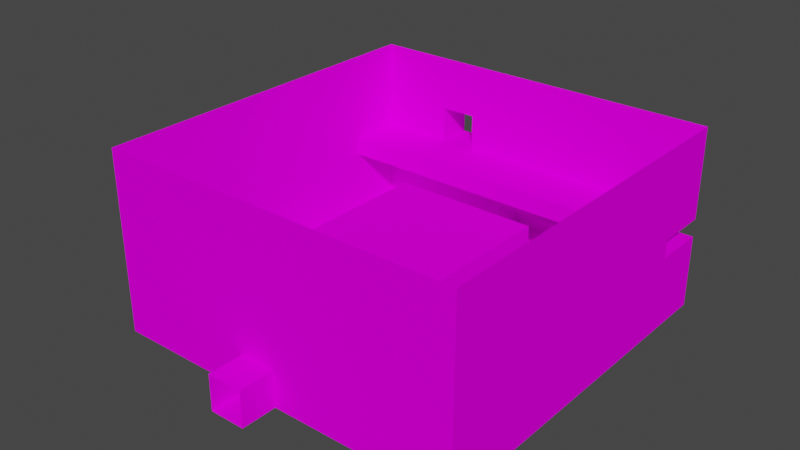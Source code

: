 # Source: map.blend  (saved by Blender 2.81.16; exported with 4.5.12 LTS)
import bpy
from mathutils import Matrix  # noqa: F401  (used for matrix-valued properties, if any)

bpy.ops.wm.read_factory_settings(use_empty=True)
scene = bpy.context.scene
scene.name = 'Scene'

# ---- collections
col_collection = bpy.data.collections.new('Collection'); scene.collection.children.link(col_collection)

# ---- images (referenced by path relative to the original .blend; pixels are not part of the script)
import os
ASSET_DIR = os.environ.get("B2B_ASSET_DIR", "")  # directory of the original .blend (textures are referenced by path, not embedded)
HERE = os.path.dirname(os.path.abspath(__file__))  # packed textures are extracted next to this script under _unpacked/

def load_image(name, relpath, width, height, colorspace="sRGB"):
    """Load a texture the original file referenced (path relative to the .blend, or extracted next to this script)."""
    p = next((c for c in (os.path.join(HERE, relpath), os.path.join(ASSET_DIR, relpath)) if relpath and os.path.exists(c)), "")
    if p:
        img = bpy.data.images.load(p, check_existing=True)
        img.name = name
    else:  # same state as the original file: an image datablock whose file is absent (Cycles renders it pink)
        img = bpy.data.images.new(name, width, height)
        img.source = "FILE"
        img.filepath = "//" + (relpath or name)
    img.colorspace_settings.name = colorspace
    return img
img_grid_png = load_image('grid.png', 'grid.png', 1024, 1024, 'sRGB')

# ---- materials (node trees are filled in below, after node groups)
mat_generic = bpy.data.materials.new('generic')
mat_generic.alpha_threshold = 0.0
mat_generic.use_backface_culling = True
mat_generic.use_transparent_shadow = False
mat_generic.line_color = (0.0, 0.0, 0.0, 1.0)

# ---- material node trees
mat_generic.use_nodes = True; mat_generic.node_tree.nodes.clear()
_N = mat_generic.node_tree.nodes; _L = mat_generic.node_tree.links
n0 = _N.new('ShaderNodeOutputMaterial'); n0.name = 'Material Output'; n0.location = (300, 300)
n1 = _N.new('ShaderNodeBsdfPrincipled'); n1.name = 'Principled BSDF'; n1.location = (10, 300)
n1.distribution = 'GGX'
n1.subsurface_method = 'BURLEY'
n1.inputs[2].default_value = 1.0
n1.inputs[3].default_value = 1.45
n1.inputs[13].default_value = 0.0
n1.inputs[20].default_value = 0.0
n1.inputs[27].default_value = (0.0, 0.0, 0.0, 1.0)
n1.inputs[28].default_value = 1.0
n2 = _N.new('ShaderNodeTexImage'); n2.name = 'Image Texture'; n2.location = (-280, 280)
n2.image = img_grid_png
_L.new(n1.outputs[0], n0.inputs[0])
_L.new(n2.outputs[0], n1.inputs[0])
n0.is_active_output = True

# ---- world
world_world = bpy.data.worlds.new('World'); scene.world = world_world
world_world.use_nodes = True; world_world.node_tree.nodes.clear()
_N = world_world.node_tree.nodes; _L = world_world.node_tree.links
n0 = _N.new('ShaderNodeOutputWorld'); n0.name = 'World Output'; n0.location = (300, 300)
n1 = _N.new('ShaderNodeBackground'); n1.name = 'Background'; n1.location = (10, 300)
n1.inputs[0].default_value = (0.05088, 0.05088, 0.05088, 1.0)
_L.new(n1.outputs[0], n0.inputs[0])
n0.is_active_output = True
world_world.color = (0.05088, 0.05088, 0.05088)
world_world.use_sun_shadow = False
world_world.sun_shadow_jitter_overblur = 0.0

# ---- meshes
me_room_1 = bpy.data.meshes.new('room_1')
me_room_1.from_pydata([(-4.0, -3.0, 0.0), (-4.0, -3.0, 5.0), (-4.0, 4.0, 0.0), (-4.0, 4.0, 5.0), (4.0, -3.0, 5.0), (4.0, 4.0, 0.0), (4.0, 4.0, 5.0), (-3.0, 4.0, 0.0), (4.0, -3.0, 0.0), (-1.0, 4.0, 0.0), (-3.0, 4.0, 2.0), (-1.0, 4.0, 2.0), (-1.0, 7.0, 0.0), (-3.0, 7.0, 0.0), (-3.0, 7.0, 2.0), (-1.0, 7.0, 2.0), (2.0, 2.0, -5.96e-08), (2.0, 2.0, 2.0), (2.0, 4.0, -5.96e-08), (2.0, 4.0, 2.0), (4.0, 2.0, -5.96e-08), (4.0, 2.0, 2.0), (4.0, 4.0, 2.0)], [], [(9, 8, 5), (6, 4, 1, 3), (2, 0, 7), (7, 0, 8, 9), (10, 11, 6, 3), (9, 11, 15, 12), (2, 7, 10, 3), (8, 0, 1, 4), (5, 8, 4, 6), (9, 5, 6, 11), (0, 2, 3, 1), (10, 7, 13, 14), (11, 10, 14, 15), (7, 9, 12, 13), (16, 17, 19, 18), (20, 21, 17, 16), (22, 19, 17, 21)])
_uv = me_room_1.uv_layers.new(name='UVMap')
_uv.uv.foreach_set('vector', [-4.0, -6.0, -6.5, -2.5, -6.5, -6.0, -2.5, -7.5, 1.0, -7.5, 1.0, -3.5, -2.5, -3.5, -2.5, -6.0, -2.5, -2.5, -3.0, -6.0, -3.0, -6.0, -2.5, -2.5, -6.5, -2.5, -4.0, -6.0, -5.5, 1.0, -5.5, 0.0, -4.0, -2.5, -4.0, 1.5, -3.0, -1.0, -4.0, -1.0, -4.0, -2.5, -3.0, -2.5, -6.5, 1.5, -6.5, 1.0, -5.5, 1.0, -4.0, 1.5, 0.0, -3.5, 4.768e-07, 0.5, -2.5, 0.5, -2.5, -3.5, 3.5, -7.5, 3.5, -4.0, 1.0, -4.0, 1.0, -7.5, -6.5, 0.0, -6.5, -2.5, -4.0, -2.5, -5.5, 0.0, 2.5, -3.5, 2.5, 0.0, 9.537e-07, 4.768e-07, 4.768e-07, -3.5, -3.0, 0.5, -4.0, 0.5, -4.0, -1.0, -3.0, -1.0, 4.768e-07, 4.768e-07, 1.0, 0.0, 1.0, 1.5, 4.768e-07, 1.5, -3.0, -6.0, -4.0, -6.0, -4.0, -7.5, -3.0, -7.5, 1.0, 2.0, 0.0, 2.0, 0.0, 1.0, 1.0, 1.0, 1.0, 1.0, 1.0, 5.96e-08, 2.0, 0.0, 2.0, 1.0, 1.0, 4.768e-07, 1.0, 1.0, 0.0, 1.0, 4.768e-07, 0.0])
me_room_1.materials.append(mat_generic)
me_room_1.use_remesh_fix_poles = True
me_room_1.use_remesh_preserve_attributes = False
me_room_1.use_mirror_vertex_groups = False
me_room_1.update()
me_room_l = bpy.data.meshes.new('room_L')
me_room_l.from_pydata([(-1.0, -1.0, -1.0), (-1.0, -1.0, 1.0), (-1.0, 1.0, -1.0), (-1.0, 1.0, 1.0), (1.0, -1.0, -1.0), (1.0, -1.0, 1.0), (1.0, 1.0, -1.0), (1.0, 1.0, 1.0), (3.0, 1.0, 1.0), (3.0, 1.0, -1.0), (3.0, -1.0, -1.0), (3.0, -1.0, 1.0), (-1.0, 3.0, 1.0), (-1.0, 3.0, -1.0), (1.0, 3.0, -1.0), (1.0, 3.0, 1.0)], [], [(0, 2, 3, 1), (3, 12, 15, 7), (5, 11, 10, 4), (4, 0, 1, 5), (2, 0, 4, 6), (7, 5, 1, 3), (4, 10, 9, 6), (7, 8, 11, 5), (6, 9, 8, 7), (2, 13, 12, 3), (7, 15, 14, 6), (6, 14, 13, 2)])
_uv = me_room_l.uv_layers.new(name='UVMap')
_uv.uv.foreach_set('vector', [4.0, 2.0, 4.0, 1.0, 3.0, 1.0, 3.0, 2.0, 1.0, 2.0, 2.0, 2.0, 2.0, 1.0, 1.0, 1.0, 3.0, 1.0, 3.0, 0.0, 2.0, 0.0, 2.0, 1.0, 2.0, 1.0, 2.0, 2.0, 3.0, 2.0, 3.0, 1.0, 1.0, 4.0, 2.0, 4.0, 2.0, 3.0, 1.0, 3.0, 1.0, 1.0, 1.788e-07, 1.0, 3.278e-07, 2.0, 1.0, 2.0, 2.0, 3.0, 2.0, 2.0, 1.0, 2.0, 1.0, 3.0, 1.0, 1.0, 1.0, 0.0, 0.0, 0.0, 1.788e-07, 1.0, 3.0, 3.0, 3.0, 2.0, 2.0, 2.0, 2.0, 3.0, 4.0, 1.0, 4.0, 0.0, 3.0, 0.0, 3.0, 1.0, 3.0, 2.0, 3.0, 3.0, 4.0, 3.0, 4.0, 2.0, 1.0, 3.0, 0.0, 3.0, 0.0, 4.0, 1.0, 4.0])
me_room_l.materials.append(mat_generic)
me_room_l.use_remesh_fix_poles = True
me_room_l.use_remesh_preserve_attributes = False
me_room_l.use_mirror_vertex_groups = False
me_room_l.update()
me_room_t = bpy.data.meshes.new('room_T')
me_room_t.from_pydata([(-1.0, -1.0, -1.0), (-1.0, -1.0, 1.0), (-1.0, 1.0, -1.0), (-1.0, 1.0, 1.0), (1.0, -1.0, -1.0), (1.0, -1.0, 1.0), (1.0, 1.0, -1.0), (1.0, 1.0, 1.0), (3.0, 1.0, 1.0), (3.0, 1.0, -1.0), (3.0, -1.0, -1.0), (3.0, -1.0, 1.0), (-1.0, -3.0, -1.0), (-1.0, -3.0, 1.0), (1.0, -3.0, 1.0), (1.0, -3.0, -1.0), (-1.0, 3.0, 1.0), (-1.0, 3.0, -1.0), (1.0, 3.0, -1.0), (1.0, 3.0, 1.0)], [], [(0, 2, 3, 1), (6, 18, 17, 2), (5, 11, 10, 4), (5, 14, 13, 1), (2, 0, 4, 6), (7, 5, 1, 3), (4, 10, 9, 6), (7, 8, 11, 5), (6, 9, 8, 7), (4, 15, 14, 5), (1, 13, 12, 0), (0, 12, 15, 4), (3, 16, 19, 7), (2, 17, 16, 3), (7, 19, 18, 6)])
_uv = me_room_t.uv_layers.new(name='UVMap')
_uv.uv.foreach_set('vector', [5.0, 1.0, 5.0, 2.0, 4.0, 2.0, 4.0, 1.0, 1.0, 2.0, 1.0, 3.0, 7.153e-07, 3.0, 4.768e-07, 2.0, 1.788e-07, 4.0, 0.0, 3.0, 1.0, 3.0, 1.0, 4.0, 3.0, 2.0, 3.0, 3.0, 2.0, 3.0, 2.0, 2.0, 4.768e-07, 2.0, 2.384e-07, 1.0, 1.0, 1.0, 1.0, 2.0, 3.0, 1.0, 3.0, 2.0, 2.0, 2.0, 2.0, 1.0, 1.0, 1.0, 2.0, 1.0, 2.0, 2.0, 1.0, 2.0, 3.0, 1.0, 4.0, 1.0, 4.0, 2.0, 3.0, 2.0, 4.0, 4.0, 3.0, 4.0, 3.0, 3.0, 4.0, 3.0, 2.0, 3.0, 2.0, 4.0, 1.0, 4.0, 1.0, 3.0, 4.0, 1.0, 4.0, 4.768e-07, 5.0, 0.0, 5.0, 1.0, 2.384e-07, 1.0, 0.0, 0.0, 1.0, 0.0, 1.0, 1.0, 2.0, 1.0, 2.0, 0.0, 3.0, 0.0, 3.0, 1.0, 5.0, 2.0, 5.0, 3.0, 4.0, 3.0, 4.0, 2.0, 2.0, 4.0, 2.0, 3.0, 3.0, 3.0, 3.0, 4.0])
me_room_t.materials.append(mat_generic)
me_room_t.use_remesh_fix_poles = True
me_room_t.use_remesh_preserve_attributes = False
me_room_t.use_mirror_vertex_groups = False
me_room_t.update()
me_room_2 = bpy.data.meshes.new('room_2')
me_room_2.from_pydata([(-1.0, -1.0, -1.0), (-1.0, -1.0, 0.0), (-1.0, 1.0, -1.0), (-1.0, 1.0, 0.0), (1.0, -1.0, -1.0), (1.0, -1.0, 0.0), (1.0, 1.0, -1.0), (1.0, 1.0, 0.0), (-0.2, -1.0, -1.0), (-1.49e-08, -1.0, -1.0), (-1.49e-08, -1.0, -0.8), (-0.2, -1.0, -0.8), (-0.2, 1.0, -0.8), (0.2, 1.0, -0.8), (-1.0, 1.0, -0.6), (1.0, 1.0, -0.5), (-1.0, 1.0, -0.5), (1.0, 1.0, -0.6), (-1.0, 0.7, -0.5), (-1.0, 0.7, -0.6), (1.0, 0.7, -0.5), (1.0, 0.7, -0.6), (-1.0, -0.8, -1.0), (-1.0, -0.6, -1.0), (-1.0, -0.6, -0.8), (-1.0, -0.8, -0.8), (-1.2, -0.8, -1.0), (-1.2, -0.6, -1.0), (-1.2, -0.6, -0.8), (-1.2, -0.8, -0.8), (-0.2, -1.2, -1.0), (-1.49e-08, -1.2, -1.0), (-1.49e-08, -1.2, -0.8), (-0.2, -1.2, -0.8), (-1.0, -0.5, -1.0), (-1.0, -0.5, -0.8), (-1.0, -0.3, -1.0), (-1.0, -0.3, -0.8), (-0.8, -0.5, -1.0), (-0.8, -0.5, -0.8), (-0.8, -0.3, -1.0), (-0.8, -0.3, -0.8), (0.2, 1.0, -1.0), (-0.2, 1.0, -1.0), (0.1, 0.0, -1.0), (0.7, 0.0, -1.0), (0.1, 0.2, -1.0), (0.7, 0.2, -1.0), (0.1, 0.0, -0.8), (0.7, 0.0, -0.8), (0.1, 0.2, -0.8), (0.7, 0.2, -0.8), (0.1, -0.3, -1.0), (0.7, -0.3, -1.0), (0.1, -0.1, -1.0), (0.7, -0.1, -1.0), (0.1, -0.3, -0.8), (0.7, -0.3, -0.8), (0.1, -0.1, -0.8), (0.7, -0.1, -0.8), (0.1, -0.6, -1.0), (0.7, -0.6, -1.0), (0.1, -0.4, -1.0), (0.7, -0.4, -1.0), (0.1, -0.6, -0.8), (0.7, -0.6, -0.8), (0.1, -0.4, -0.8), (0.7, -0.4, -0.8), (-0.4, 1.0, -0.5), (-0.6, 1.0, -0.5), (-0.6, 1.0, -0.3), (-0.4, 1.0, -0.3), (-0.4, 1.2, -0.5), (-0.6, 1.2, -0.5), (-0.6, 1.2, -0.3), (-0.4, 1.2, -0.3), (-0.2, 1.2, -0.8), (0.2, 1.2, -0.8), (0.2, 1.2, -1.0), (-0.2, 1.2, -1.0)], [], [(22, 0, 8), (10, 11, 1, 5), (12, 13, 17, 14), (2, 43, 12, 14), (4, 9, 10, 5), (8, 0, 1, 11), (6, 21, 17), (42, 6, 17, 13), (19, 21, 20, 18), (7, 71, 68, 15), (14, 17, 21, 19), (18, 69, 16), (2, 14, 19), (3, 18, 16), (15, 20, 7), (23, 22, 8), (8, 9, 4, 42, 43, 23), (0, 22, 25), (1, 0, 25), (7, 20, 5), (20, 21, 4, 5), (24, 23, 2, 19), (3, 24, 19, 18), (1, 25, 24, 3), (24, 25, 29, 28), (25, 22, 26, 29), (22, 23, 27, 26), (23, 24, 28, 27), (11, 10, 32, 33), (9, 8, 30, 31), (10, 9, 31, 32), (8, 11, 33, 30), (36, 37, 41, 40), (40, 41, 39, 38), (38, 39, 35, 34), (41, 37, 35, 39), (21, 6, 4), (2, 23, 43), (6, 42, 4), (48, 49, 51, 50), (47, 46, 50, 51), (44, 45, 49, 48), (45, 47, 51, 49), (46, 44, 48, 50), (56, 57, 59, 58), (55, 54, 58, 59), (52, 53, 57, 56), (53, 55, 59, 57), (54, 52, 56, 58), (64, 65, 67, 66), (63, 62, 66, 67), (60, 61, 65, 64), (61, 63, 67, 65), (62, 60, 64, 66), (15, 68, 20), (68, 69, 18, 20), (16, 69, 70, 3), (3, 70, 71, 7), (70, 69, 73, 74), (71, 70, 74, 75), (69, 68, 72, 73), (68, 71, 75, 72), (42, 13, 77, 78), (13, 12, 76, 77), (12, 43, 79, 76), (43, 42, 78, 79), (76, 79, 78, 77)])
_uv = me_room_2.uv_layers.new(name='UVMap')
_uv.uv.foreach_set('vector', [-8.0, -1.311e-06, -9.0, -1.311e-06, -9.0, -4.0, -6.0, 6.0, -6.0, 7.0, -10.0, 11.0, -10.0, 1.0, 9.5, -4.0, 9.5, -6.0, 10.5, -10.0, 10.5, -1.311e-06, 8.5, -7.153e-07, 8.5, -4.0, 9.5, -4.0, 10.5, -1.311e-06, -5.0, 1.0, -5.0, 6.0, -6.0, 6.0, -10.0, 1.0, -5.0, 7.0, -5.0, 11.0, -10.0, 11.0, -6.0, 7.0, 6.0, -1.311e-06, 4.0, 1.5, 4.0, -1.311e-06, 8.5, -6.0, 8.5, -10.0, 10.5, -10.0, 9.5, -6.0, 11.0, -10.0, 11.0, -1.311e-06, 10.5, -1.311e-06, 10.5, -10.0, 8.5, -10.0, 7.0, -3.0, 6.0, -3.0, 6.0, -10.0, -5.0, 11.0, -5.0, 1.0, -3.5, 1.0, -3.5, 11.0, 8.5, -1.311e-06, 7.0, 2.0, 7.0, -1.311e-06, 6.0, -2.623e-06, 4.0, -1.967e-06, 4.0, -1.5, 1.0, -1.311e-06, 3.5, -1.5, 3.5, -1.967e-06, 3.5, -1.311e-06, 3.5, 1.5, 1.0, -1.311e-06, -7.0, -1.967e-06, -8.0, -1.311e-06, -9.0, -4.0, -9.0, -4.0, -9.0, -5.0, -9.0, -10.0, 1.0, -6.0, 1.0, -4.0, -7.0, -1.967e-06, 6.0, -10.0, 6.0, -9.0, 5.0, -9.0, 1.0, -10.0, 6.0, -10.0, 5.0, -9.0, 1.0, -1.311e-06, 3.5, 1.5, 1.0, 10.0, 3.5, 1.5, 4.0, 1.5, 6.0, 10.0, 1.0, 10.0, 5.0, -8.0, 6.0, -8.0, 6.0, -2.623e-06, 4.0, -1.5, 1.0, -1.311e-06, 5.0, -8.0, 4.0, -1.5, 3.5, -1.5, 1.0, -10.0, 5.0, -9.0, 5.0, -8.0, 1.0, -1.311e-06, 7.0, 10.0, 7.0, 11.0, 6.0, 11.0, 6.0, 10.0, 9.0, 10.0, 9.0, 11.0, 8.0, 11.0, 8.0, 10.0, -8.0, -1.311e-06, -7.0, -1.967e-06, -7.0, 1.0, -8.0, 1.0, 8.5, 10.0, 8.5, 9.0, 9.5, 9.0, 9.5, 10.0, 8.5, 5.0, 8.5, 4.0, 9.5, 4.0, 9.5, 5.0, -9.0, -5.0, -9.0, -4.0, -10.0, -4.0, -10.0, -5.0, -2.5, 10.0, -1.5, 10.0, -1.5, 11.0, -2.5, 11.0, -0.5, 10.0, -1.5, 10.0, -1.5, 9.0, -0.5, 9.0, 3.5, 11.0, 3.5, 10.0, 4.5, 10.0, 4.5, 11.0, -0.5, 10.0, -0.5, 11.0, -1.5, 11.0, -1.5, 10.0, 1.5, 11.0, 1.5, 10.0, 2.5, 10.0, 2.5, 11.0, 9.5, 7.0, 8.5, 7.0, 8.5, 6.0, 9.5, 6.0, 4.0, 1.5, 6.0, -1.311e-06, 6.0, 10.0, 1.0, -3.219e-06, -7.0, -1.967e-06, 1.0, -4.0, 1.0, -10.0, 1.0, -6.0, -9.0, -10.0, -3.5, 10.0, -3.5, 7.0, -2.5, 7.0, -2.5, 10.0, -2.5, 4.0, -2.5, 7.0, -3.5, 7.0, -3.5, 4.0, -0.5, 4.0, -0.5, 1.0, 0.5, 1.0, 0.5, 4.0, 9.5, 8.0, 9.5, 9.0, 8.5, 9.0, 8.5, 8.0, 8.0, 10.0, 8.0, 11.0, 7.0, 11.0, 7.0, 10.0, -0.5, 7.0, -0.5, 4.0, 0.5, 4.0, 0.5, 7.0, -2.5, 4.0, -2.5, 1.0, -1.5, 1.0, -1.5, 4.0, -1.5, 4.0, -1.5, 1.0, -0.5, 1.0, -0.5, 4.0, 9.5, 5.0, 9.5, 6.0, 8.5, 6.0, 8.5, 5.0, 5.5, 10.0, 5.5, 11.0, 4.5, 11.0, 4.5, 10.0, -2.5, 7.0, -2.5, 4.0, -1.5, 4.0, -1.5, 7.0, -3.5, 4.0, -3.5, 1.0, -2.5, 1.0, -2.5, 4.0, -1.5, 7.0, -1.5, 4.0, -0.5, 4.0, -0.5, 7.0, -3.5, 10.0, -2.5, 10.0, -2.5, 11.0, -3.5, 11.0, 9.5, 7.0, 9.5, 8.0, 8.5, 8.0, 8.5, 7.0, 7.0, 10.0, 7.0, 3.0, 8.5, 10.0, 7.0, 3.0, 7.0, 2.0, 8.5, -1.311e-06, 8.5, 10.0, 6.0, -1.311e-06, 6.0, -2.0, 7.0, -2.0, 8.5, -1.311e-06, 8.5, -1.311e-06, 7.0, -2.0, 7.0, -3.0, 8.5, -10.0, 0.5, 10.0, 1.5, 10.0, 1.5, 11.0, 0.5, 11.0, 0.5, 11.0, -0.5, 11.0, -0.5, 10.0, 0.5, 10.0, 7.0, 2.0, 7.0, 3.0, 6.0, 3.0, 6.0, 2.0, 0.5, 10.0, -0.5, 10.0, -0.5, 9.0, 0.5, 9.0, 3.5, 11.0, 2.5, 11.0, 2.5, 10.0, 3.5, 10.0, -0.5, 9.0, -0.5, 7.0, 0.5, 7.0, 0.5, 9.0, -2.5, 9.0, -1.5, 9.0, -1.5, 10.0, -2.5, 10.0, -1.5, 7.0, -1.5, 9.0, -2.5, 9.0, -2.5, 7.0, -0.5, 9.0, -1.5, 9.0, -1.5, 7.0, -0.5, 7.0])
me_room_2.materials.append(mat_generic)
me_room_2.use_remesh_fix_poles = True
me_room_2.use_remesh_preserve_attributes = False
me_room_2.use_mirror_vertex_groups = False
me_room_2.update()

# ---- objects
ob_room_1 = bpy.data.objects.new('room_1', me_room_1)
ob_room_l = bpy.data.objects.new('room_L', me_room_l)
ob_room_t = bpy.data.objects.new('room_T', me_room_t)
ob_room_2 = bpy.data.objects.new('room_2', me_room_2)

# ---- transforms, parenting, visibility, modifiers, constraints
ob_room_1.location = (0.0, 0.0, 0.0)
ob_room_1.lineart.crease_threshold = 0.0
ob_room_l.location = (0.0, 0.0, 1.0)
ob_room_l.lineart.crease_threshold = 0.0
ob_room_t.location = (0.0, 0.0, 1.0)
ob_room_t.lineart.crease_threshold = 0.0
ob_room_2.location = (0.0, 0.0, 10.0)
ob_room_2.scale = (10.0, 10.0, 10.0)
ob_room_2.lineart.crease_threshold = 0.0

# ---- collection membership
col_collection.objects.link(ob_room_1)
col_collection.objects.link(ob_room_l)
col_collection.objects.link(ob_room_t)
col_collection.objects.link(ob_room_2)

# ---- scene / render settings (as saved in the file)
scene.frame_start = 1; scene.frame_end = 250; scene.frame_set(1)
scene.render.engine = 'BLENDER_EEVEE_NEXT'
scene.cycles.use_denoising = False
scene.cycles.samples = 128
scene.cycles.sampling_pattern = 'TABULATED_SOBOL'
scene.cycles.use_adaptive_sampling = False
scene.cycles.use_light_tree = False
scene.view_settings.view_transform = 'Filmic'
bpy.context.view_layer.update()

# ---- added for rendering (the .blend has no active camera and no usable light): camera, sun
cam_auto = bpy.data.cameras.new('AutoCamera')
cam_auto.lens = 50.0
cam_auto.sensor_width = 36.0
cam_auto.clip_end = 1000.0
ob_auto_camera = bpy.data.objects.new('AutoCamera', cam_auto)
scene.collection.objects.link(ob_auto_camera)
ob_auto_camera.location = (30.512, -37.8144, 30.2096)
ob_auto_camera.rotation_euler = (1.09748, -7.21219e-08, 0.694738)
scene.camera = ob_auto_camera
light_auto_sun = bpy.data.lights.new('AutoSun', 'SUN')
light_auto_sun.energy = 3.0
light_auto_sun.angle = 0.0523599
ob_auto_sun = bpy.data.objects.new('AutoSun', light_auto_sun)
scene.collection.objects.link(ob_auto_sun)
ob_auto_sun.rotation_euler = (0.872665, 0.174533, 0.523599)
bpy.context.view_layer.update()

